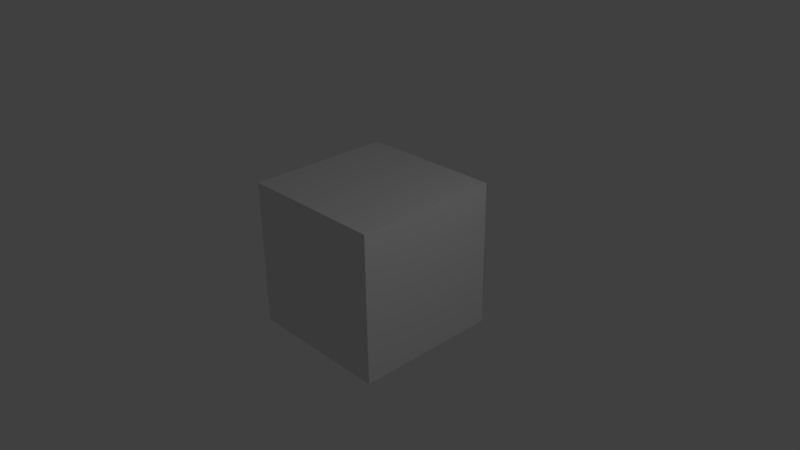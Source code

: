 # Source: battle_car.blend  (saved by Blender 2.77.0; exported with 4.5.12 LTS)
import bpy
from mathutils import Matrix  # noqa: F401  (used for matrix-valued properties, if any)

bpy.ops.wm.read_factory_settings(use_empty=True)
scene = bpy.context.scene
scene.name = 'Scene'

# ---- collections
col_collection_1 = bpy.data.collections.new('Collection 1'); scene.collection.children.link(col_collection_1)

# ---- world
world_world = bpy.data.worlds.new('World'); scene.world = world_world
world_world.color = (0.05088, 0.05088, 0.05088)
world_world.use_sun_shadow = False
world_world.sun_shadow_jitter_overblur = 0.0
world_world.cycles.sampling_method = 'MANUAL'

# ---- cameras
cam_camera = bpy.data.cameras.new('Camera')
cam_camera.clip_end = 100.0
cam_camera.lens = 35.0
cam_camera.sensor_width = 32.0
cam_camera.sensor_height = 18.0
cam_camera.ortho_scale = 7.314
cam_camera.dof.focus_distance = 0.0
cam_camera.dof.aperture_fstop = 128.0

# ---- lights
light_lamp = bpy.data.lights.new('Lamp', 'POINT')
light_lamp.transmission_factor = 0.0
light_lamp.cutoff_distance = 30.0
light_lamp.energy = 100.0
light_lamp.shadow_buffer_clip_start = 1.001
light_lamp.shadow_soft_size = 0.1
light_lamp.shadow_maximum_resolution = 0.006
light_lamp.use_absolute_resolution = True

# ---- meshes
me_cube_001 = bpy.data.meshes.new('Cube.001')
me_cube_001.from_pydata([(1.0, 1.0, 1.0), (1.0, 1.0, -1.0), (1.0, -1.0, 1.0), (1.0, -1.0, -1.0), (-1.0, 1.0, 1.0), (-1.0, 1.0, -1.0), (-1.0, -1.0, 1.0), (-1.0, -1.0, -1.0)], [], [(2, 6, 7, 3), (4, 0, 1, 5), (6, 4, 5, 7), (7, 5, 1, 3), (0, 2, 3, 1), (2, 0, 4, 6)])
me_cube_001.use_remesh_preserve_volume = False
me_cube_001.use_remesh_preserve_attributes = False
me_cube_001.use_mirror_vertex_groups = False
me_cube_001.update()

# ---- objects
ob_corpuse = bpy.data.objects.new('Corpuse', me_cube_001)
ob_lamp = bpy.data.objects.new('Lamp', light_lamp)
ob_camera = bpy.data.objects.new('Camera', cam_camera)

# ---- transforms, parenting, visibility, modifiers, constraints
ob_corpuse.location = (0.0, 0.0, 0.0)
ob_corpuse.lineart.crease_threshold = 0.0
ob_lamp.location = (5.186, 0.2411, 4.908)
ob_lamp.rotation_euler = (0.6503, 0.05522, 1.866)
ob_lamp.lock_rotations_4d = False
ob_lamp.empty_display_type = 'ARROWS'
ob_lamp.color = (0.0, 0.0, 0.0, 0.0)
ob_lamp.lineart.crease_threshold = 0.0
ob_camera.location = (7.481, -6.508, 5.344)
ob_camera.rotation_euler = (1.109, 0.01082, 0.8149)
ob_camera.lock_rotations_4d = False
ob_camera.empty_display_type = 'ARROWS'
ob_camera.color = (0.0, 0.0, 0.0, 0.0)
ob_camera.hide_select = True
ob_camera.display_type = 'WIRE'
ob_camera.lineart.crease_threshold = 0.0

# ---- collection membership
col_collection_1.objects.link(ob_corpuse)
col_collection_1.objects.link(ob_lamp)
col_collection_1.objects.link(ob_camera)

# ---- scene / render settings (as saved in the file)
scene.camera = ob_camera
scene.frame_start = 1; scene.frame_end = 250; scene.frame_set(1)
scene.render.engine = 'BLENDER_EEVEE_NEXT'
scene.render.resolution_percentage = 50
scene.render.dither_intensity = 0.0
scene.cycles.use_denoising = False
scene.cycles.samples = 128
scene.cycles.sampling_pattern = 'TABULATED_SOBOL'
scene.cycles.light_sampling_threshold = 0.0
scene.cycles.use_adaptive_sampling = False
scene.cycles.use_light_tree = False
scene.cycles.blur_glossy = 0.0
scene.cycles.sample_clamp_indirect = 0.0
scene.view_settings.view_transform = 'Standard'
bpy.context.view_layer.update()
